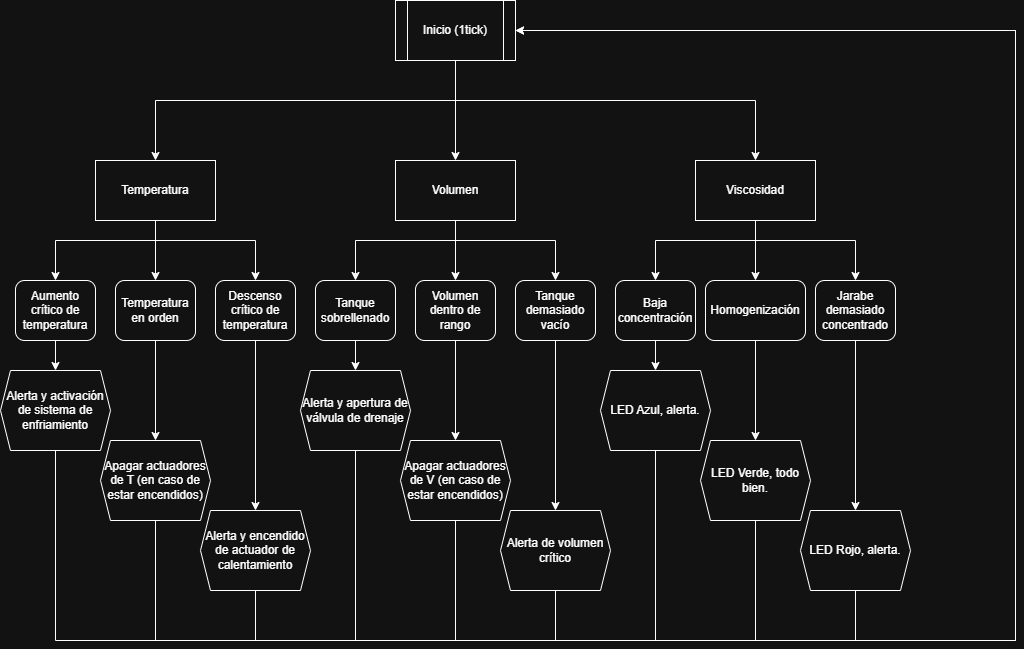

The diagram above was exported from draw.io. Its source (the exported page's mxGraphModel, read from the mxfile embedded in the PNG):
<mxGraphModel dx="2066" dy="664" grid="1" gridSize="10" guides="1" tooltips="1" connect="1" arrows="1" fold="1" page="1" pageScale="1" pageWidth="850" pageHeight="1100" math="0" shadow="0">
  <root>
    <mxCell id="0" />
    <mxCell id="1" parent="0" />
    <mxCell id="EVoeu0FyfyrZjMWMnq_5-4" edge="1" parent="1" source="onuJAN1xYOHxE-t1uZls-1" style="edgeStyle=orthogonalEdgeStyle;rounded=0;orthogonalLoop=1;jettySize=auto;html=1;" target="onuJAN1xYOHxE-t1uZls-3" value="">
      <mxGeometry relative="1" as="geometry" />
    </mxCell>
    <mxCell id="onuJAN1xYOHxE-t1uZls-1" parent="1" style="shape=process;whiteSpace=wrap;html=1;backgroundOutline=1;" value="Inicio (1tick)" vertex="1">
      <mxGeometry height="60" width="120" x="380" y="40" as="geometry" />
    </mxCell>
    <mxCell id="onuJAN1xYOHxE-t1uZls-2" parent="1" style="rounded=0;whiteSpace=wrap;html=1;" value="Temperatura" vertex="1">
      <mxGeometry height="60" width="120" x="80" y="200" as="geometry" />
    </mxCell>
    <mxCell id="onuJAN1xYOHxE-t1uZls-3" parent="1" style="rounded=0;whiteSpace=wrap;html=1;" value="Volumen" vertex="1">
      <mxGeometry height="60" width="120" x="380" y="200" as="geometry" />
    </mxCell>
    <mxCell id="onuJAN1xYOHxE-t1uZls-4" parent="1" style="rounded=0;whiteSpace=wrap;html=1;" value="Viscosidad" vertex="1">
      <mxGeometry height="60" width="120" x="680" y="200" as="geometry" />
    </mxCell>
    <mxCell id="onuJAN1xYOHxE-t1uZls-7" parent="1" style="rounded=1;whiteSpace=wrap;html=1;" value="Aumento crítico de temperatura" vertex="1">
      <mxGeometry height="60" width="80" y="320" as="geometry" />
    </mxCell>
    <mxCell id="onuJAN1xYOHxE-t1uZls-8" parent="1" style="rounded=1;whiteSpace=wrap;html=1;" value="Temperatura en orden" vertex="1">
      <mxGeometry height="60" width="80" x="100" y="320" as="geometry" />
    </mxCell>
    <mxCell id="onuJAN1xYOHxE-t1uZls-9" parent="1" style="rounded=1;whiteSpace=wrap;html=1;" value="Descenso crítico de temperatura" vertex="1">
      <mxGeometry height="60" width="80" x="200" y="320" as="geometry" />
    </mxCell>
    <mxCell id="onuJAN1xYOHxE-t1uZls-10" parent="1" style="rounded=1;whiteSpace=wrap;html=1;" value="Tanque sobrellenado" vertex="1">
      <mxGeometry height="60" width="80" x="300" y="320" as="geometry" />
    </mxCell>
    <mxCell id="onuJAN1xYOHxE-t1uZls-11" parent="1" style="rounded=1;whiteSpace=wrap;html=1;" value="Volumen dentro de rango" vertex="1">
      <mxGeometry height="60" width="80" x="400" y="320" as="geometry" />
    </mxCell>
    <mxCell id="onuJAN1xYOHxE-t1uZls-12" parent="1" style="rounded=1;whiteSpace=wrap;html=1;" value="Tanque demasiado vacío" vertex="1">
      <mxGeometry height="60" width="80" x="500" y="320" as="geometry" />
    </mxCell>
    <mxCell id="EVoeu0FyfyrZjMWMnq_5-1" parent="1" style="rounded=1;whiteSpace=wrap;html=1;" value="Baja concentración" vertex="1">
      <mxGeometry height="60" width="80" x="600" y="320" as="geometry" />
    </mxCell>
    <mxCell id="EVoeu0FyfyrZjMWMnq_5-2" parent="1" style="rounded=1;whiteSpace=wrap;html=1;" value="Homogenización" vertex="1">
      <mxGeometry height="60" width="100" x="690" y="320" as="geometry" />
    </mxCell>
    <mxCell id="EVoeu0FyfyrZjMWMnq_5-3" parent="1" style="rounded=1;whiteSpace=wrap;html=1;" value="Jarabe demasiado concentrado" vertex="1">
      <mxGeometry height="60" width="80" x="800" y="320" as="geometry" />
    </mxCell>
    <mxCell id="EVoeu0FyfyrZjMWMnq_5-5" edge="1" parent="1" source="onuJAN1xYOHxE-t1uZls-1" style="endArrow=classic;html=1;rounded=0;entryX=0.5;entryY=0;entryDx=0;entryDy=0;exitX=0.5;exitY=1;exitDx=0;exitDy=0;" target="onuJAN1xYOHxE-t1uZls-2" value="">
      <mxGeometry height="50" relative="1" width="50" as="geometry">
        <Array as="points">
          <mxPoint x="440" y="140" />
          <mxPoint x="140" y="140" />
        </Array>
        <mxPoint x="440" y="140" as="sourcePoint" />
        <mxPoint x="490" y="320" as="targetPoint" />
      </mxGeometry>
    </mxCell>
    <mxCell id="EVoeu0FyfyrZjMWMnq_5-6" edge="1" parent="1" source="onuJAN1xYOHxE-t1uZls-1" style="endArrow=classic;html=1;rounded=0;entryX=0.5;entryY=0;entryDx=0;entryDy=0;exitX=0.5;exitY=1;exitDx=0;exitDy=0;" target="onuJAN1xYOHxE-t1uZls-4" value="">
      <mxGeometry height="50" relative="1" width="50" as="geometry">
        <Array as="points">
          <mxPoint x="440" y="140" />
          <mxPoint x="740" y="140" />
        </Array>
        <mxPoint x="440" y="110" as="sourcePoint" />
        <mxPoint x="490" y="320" as="targetPoint" />
      </mxGeometry>
    </mxCell>
    <mxCell id="EVoeu0FyfyrZjMWMnq_5-7" edge="1" parent="1" source="EVoeu0FyfyrZjMWMnq_5-19" style="endArrow=classic;html=1;rounded=0;entryX=1;entryY=0.5;entryDx=0;entryDy=0;exitX=0.5;exitY=1;exitDx=0;exitDy=0;" target="onuJAN1xYOHxE-t1uZls-1" value="">
      <mxGeometry height="50" relative="1" width="50" as="geometry">
        <Array as="points">
          <mxPoint x="40" y="680" />
          <mxPoint x="1000" y="680" />
          <mxPoint x="1000" y="70" />
        </Array>
        <mxPoint x="440" y="370" as="sourcePoint" />
        <mxPoint x="490" y="320" as="targetPoint" />
      </mxGeometry>
    </mxCell>
    <mxCell id="EVoeu0FyfyrZjMWMnq_5-8" edge="1" parent="1" source="onuJAN1xYOHxE-t1uZls-7" style="endArrow=classic;html=1;rounded=0;entryX=0.5;entryY=0;entryDx=0;entryDy=0;exitX=0.5;exitY=1;exitDx=0;exitDy=0;" target="EVoeu0FyfyrZjMWMnq_5-19" value="">
      <mxGeometry height="50" relative="1" width="50" as="geometry">
        <mxPoint x="440" y="370" as="sourcePoint" />
        <mxPoint x="490" y="320" as="targetPoint" />
      </mxGeometry>
    </mxCell>
    <mxCell id="EVoeu0FyfyrZjMWMnq_5-9" edge="1" parent="1" source="onuJAN1xYOHxE-t1uZls-4" style="endArrow=classic;html=1;rounded=0;entryX=0.5;entryY=0;entryDx=0;entryDy=0;exitX=0.5;exitY=1;exitDx=0;exitDy=0;" target="EVoeu0FyfyrZjMWMnq_5-1" value="">
      <mxGeometry height="50" relative="1" width="50" as="geometry">
        <Array as="points">
          <mxPoint x="740" y="280" />
          <mxPoint x="640" y="280" />
        </Array>
        <mxPoint x="440" y="370" as="sourcePoint" />
        <mxPoint x="490" y="320" as="targetPoint" />
      </mxGeometry>
    </mxCell>
    <mxCell id="EVoeu0FyfyrZjMWMnq_5-10" edge="1" parent="1" source="onuJAN1xYOHxE-t1uZls-4" style="endArrow=classic;html=1;rounded=0;entryX=0.5;entryY=0;entryDx=0;entryDy=0;exitX=0.5;exitY=1;exitDx=0;exitDy=0;" target="EVoeu0FyfyrZjMWMnq_5-3" value="">
      <mxGeometry height="50" relative="1" width="50" as="geometry">
        <Array as="points">
          <mxPoint x="740" y="280" />
          <mxPoint x="840" y="280" />
        </Array>
        <mxPoint x="440" y="370" as="sourcePoint" />
        <mxPoint x="490" y="320" as="targetPoint" />
      </mxGeometry>
    </mxCell>
    <mxCell id="EVoeu0FyfyrZjMWMnq_5-11" edge="1" parent="1" source="onuJAN1xYOHxE-t1uZls-4" style="endArrow=classic;html=1;rounded=0;entryX=0.5;entryY=0;entryDx=0;entryDy=0;exitX=0.5;exitY=1;exitDx=0;exitDy=0;" target="EVoeu0FyfyrZjMWMnq_5-2" value="">
      <mxGeometry height="50" relative="1" width="50" as="geometry">
        <mxPoint x="440" y="370" as="sourcePoint" />
        <mxPoint x="490" y="320" as="targetPoint" />
      </mxGeometry>
    </mxCell>
    <mxCell id="EVoeu0FyfyrZjMWMnq_5-12" edge="1" parent="1" source="onuJAN1xYOHxE-t1uZls-3" style="endArrow=classic;html=1;rounded=0;entryX=0.5;entryY=0;entryDx=0;entryDy=0;exitX=0.5;exitY=1;exitDx=0;exitDy=0;" target="onuJAN1xYOHxE-t1uZls-12" value="">
      <mxGeometry height="50" relative="1" width="50" as="geometry">
        <Array as="points">
          <mxPoint x="440" y="280" />
          <mxPoint x="540" y="280" />
        </Array>
        <mxPoint x="440" y="370" as="sourcePoint" />
        <mxPoint x="490" y="320" as="targetPoint" />
      </mxGeometry>
    </mxCell>
    <mxCell id="EVoeu0FyfyrZjMWMnq_5-13" edge="1" parent="1" source="onuJAN1xYOHxE-t1uZls-3" style="endArrow=classic;html=1;rounded=0;entryX=0.5;entryY=0;entryDx=0;entryDy=0;exitX=0.5;exitY=1;exitDx=0;exitDy=0;" target="onuJAN1xYOHxE-t1uZls-11" value="">
      <mxGeometry height="50" relative="1" width="50" as="geometry">
        <mxPoint x="440" y="370" as="sourcePoint" />
        <mxPoint x="490" y="320" as="targetPoint" />
      </mxGeometry>
    </mxCell>
    <mxCell id="EVoeu0FyfyrZjMWMnq_5-14" edge="1" parent="1" source="onuJAN1xYOHxE-t1uZls-3" style="endArrow=classic;html=1;rounded=0;entryX=0.5;entryY=0;entryDx=0;entryDy=0;exitX=0.5;exitY=1;exitDx=0;exitDy=0;" target="onuJAN1xYOHxE-t1uZls-10" value="">
      <mxGeometry height="50" relative="1" width="50" as="geometry">
        <Array as="points">
          <mxPoint x="440" y="280" />
          <mxPoint x="340" y="280" />
        </Array>
        <mxPoint x="440" y="370" as="sourcePoint" />
        <mxPoint x="490" y="320" as="targetPoint" />
      </mxGeometry>
    </mxCell>
    <mxCell id="EVoeu0FyfyrZjMWMnq_5-15" edge="1" parent="1" source="onuJAN1xYOHxE-t1uZls-2" style="endArrow=classic;html=1;rounded=0;entryX=0.5;entryY=0;entryDx=0;entryDy=0;exitX=0.5;exitY=1;exitDx=0;exitDy=0;" target="onuJAN1xYOHxE-t1uZls-9" value="">
      <mxGeometry height="50" relative="1" width="50" as="geometry">
        <Array as="points">
          <mxPoint x="140" y="280" />
          <mxPoint x="240" y="280" />
        </Array>
        <mxPoint x="440" y="370" as="sourcePoint" />
        <mxPoint x="490" y="320" as="targetPoint" />
      </mxGeometry>
    </mxCell>
    <mxCell id="EVoeu0FyfyrZjMWMnq_5-16" edge="1" parent="1" source="onuJAN1xYOHxE-t1uZls-2" style="endArrow=classic;html=1;rounded=0;entryX=0.5;entryY=0;entryDx=0;entryDy=0;exitX=0.5;exitY=1;exitDx=0;exitDy=0;" target="onuJAN1xYOHxE-t1uZls-8" value="">
      <mxGeometry height="50" relative="1" width="50" as="geometry">
        <mxPoint x="440" y="370" as="sourcePoint" />
        <mxPoint x="490" y="320" as="targetPoint" />
      </mxGeometry>
    </mxCell>
    <mxCell id="EVoeu0FyfyrZjMWMnq_5-17" edge="1" parent="1" source="onuJAN1xYOHxE-t1uZls-2" style="endArrow=classic;html=1;rounded=0;entryX=0.5;entryY=0;entryDx=0;entryDy=0;exitX=0.5;exitY=1;exitDx=0;exitDy=0;" target="onuJAN1xYOHxE-t1uZls-7" value="">
      <mxGeometry height="50" relative="1" width="50" as="geometry">
        <Array as="points">
          <mxPoint x="140" y="280" />
          <mxPoint x="40" y="280" />
        </Array>
        <mxPoint x="440" y="370" as="sourcePoint" />
        <mxPoint x="490" y="320" as="targetPoint" />
      </mxGeometry>
    </mxCell>
    <mxCell id="EVoeu0FyfyrZjMWMnq_5-19" parent="1" style="shape=hexagon;perimeter=hexagonPerimeter2;whiteSpace=wrap;html=1;fixedSize=1;size=10;" value="Alerta y activación de sistema de enfriamiento" vertex="1">
      <mxGeometry height="80" width="110" x="-15" y="410" as="geometry" />
    </mxCell>
    <mxCell id="EVoeu0FyfyrZjMWMnq_5-20" parent="1" style="shape=hexagon;perimeter=hexagonPerimeter2;whiteSpace=wrap;html=1;fixedSize=1;size=10;" value="Apagar actuadores de T (en caso de estar encendidos)" vertex="1">
      <mxGeometry height="80" width="110" x="85" y="480" as="geometry" />
    </mxCell>
    <mxCell id="EVoeu0FyfyrZjMWMnq_5-21" edge="1" parent="1" source="onuJAN1xYOHxE-t1uZls-8" style="endArrow=classic;html=1;rounded=0;entryX=0.5;entryY=0;entryDx=0;entryDy=0;exitX=0.5;exitY=1;exitDx=0;exitDy=0;" target="EVoeu0FyfyrZjMWMnq_5-20" value="">
      <mxGeometry height="50" relative="1" width="50" as="geometry">
        <mxPoint x="300" y="460" as="sourcePoint" />
        <mxPoint x="350" y="410" as="targetPoint" />
      </mxGeometry>
    </mxCell>
    <mxCell id="EVoeu0FyfyrZjMWMnq_5-22" parent="1" style="shape=hexagon;perimeter=hexagonPerimeter2;whiteSpace=wrap;html=1;fixedSize=1;size=10;" value="Alerta y encendido de actuador de calentamiento" vertex="1">
      <mxGeometry height="80" width="110" x="185" y="550" as="geometry" />
    </mxCell>
    <mxCell id="EVoeu0FyfyrZjMWMnq_5-23" edge="1" parent="1" source="EVoeu0FyfyrZjMWMnq_5-20" style="endArrow=classic;html=1;rounded=0;entryX=1;entryY=0.5;entryDx=0;entryDy=0;exitX=0.5;exitY=1;exitDx=0;exitDy=0;" target="onuJAN1xYOHxE-t1uZls-1" value="">
      <mxGeometry height="50" relative="1" width="50" as="geometry">
        <Array as="points">
          <mxPoint x="140" y="680" />
          <mxPoint x="1000" y="680" />
          <mxPoint x="1000" y="70" />
        </Array>
        <mxPoint x="300" y="460" as="sourcePoint" />
        <mxPoint x="380" y="480" as="targetPoint" />
      </mxGeometry>
    </mxCell>
    <mxCell id="EVoeu0FyfyrZjMWMnq_5-24" edge="1" parent="1" source="onuJAN1xYOHxE-t1uZls-9" style="endArrow=classic;html=1;rounded=0;entryX=0.5;entryY=0;entryDx=0;entryDy=0;exitX=0.5;exitY=1;exitDx=0;exitDy=0;" target="EVoeu0FyfyrZjMWMnq_5-22" value="">
      <mxGeometry height="50" relative="1" width="50" as="geometry">
        <mxPoint x="300" y="460" as="sourcePoint" />
        <mxPoint x="350" y="410" as="targetPoint" />
      </mxGeometry>
    </mxCell>
    <mxCell id="EVoeu0FyfyrZjMWMnq_5-25" edge="1" parent="1" source="EVoeu0FyfyrZjMWMnq_5-22" style="endArrow=none;html=1;rounded=0;exitX=0.5;exitY=1;exitDx=0;exitDy=0;" value="">
      <mxGeometry height="50" relative="1" width="50" as="geometry">
        <mxPoint x="590" y="410" as="sourcePoint" />
        <mxPoint x="240" y="680" as="targetPoint" />
      </mxGeometry>
    </mxCell>
    <mxCell id="EVoeu0FyfyrZjMWMnq_5-26" parent="1" style="shape=hexagon;perimeter=hexagonPerimeter2;whiteSpace=wrap;html=1;fixedSize=1;size=10;" value="Alerta y apertura de válvula de drenaje" vertex="1">
      <mxGeometry height="80" width="110" x="285" y="410" as="geometry" />
    </mxCell>
    <mxCell id="EVoeu0FyfyrZjMWMnq_5-27" edge="1" parent="1" source="onuJAN1xYOHxE-t1uZls-10" style="endArrow=classic;html=1;rounded=0;entryX=0.5;entryY=0;entryDx=0;entryDy=0;exitX=0.5;exitY=1;exitDx=0;exitDy=0;" target="EVoeu0FyfyrZjMWMnq_5-26" value="">
      <mxGeometry height="50" relative="1" width="50" as="geometry">
        <mxPoint x="580" y="430" as="sourcePoint" />
        <mxPoint x="630" y="380" as="targetPoint" />
      </mxGeometry>
    </mxCell>
    <mxCell id="EVoeu0FyfyrZjMWMnq_5-28" edge="1" parent="1" style="endArrow=none;html=1;rounded=0;entryX=0.5;entryY=1;entryDx=0;entryDy=0;" target="EVoeu0FyfyrZjMWMnq_5-26" value="">
      <mxGeometry height="50" relative="1" width="50" as="geometry">
        <mxPoint x="340" y="680" as="sourcePoint" />
        <mxPoint x="630" y="380" as="targetPoint" />
      </mxGeometry>
    </mxCell>
    <mxCell id="EVoeu0FyfyrZjMWMnq_5-29" parent="1" style="shape=hexagon;perimeter=hexagonPerimeter2;whiteSpace=wrap;html=1;fixedSize=1;size=10;" value="Apagar actuadores de V (en caso de estar encendidos)" vertex="1">
      <mxGeometry height="80" width="110" x="385" y="480" as="geometry" />
    </mxCell>
    <mxCell id="EVoeu0FyfyrZjMWMnq_5-30" edge="1" parent="1" source="onuJAN1xYOHxE-t1uZls-11" style="endArrow=classic;html=1;rounded=0;entryX=0.5;entryY=0;entryDx=0;entryDy=0;exitX=0.5;exitY=1;exitDx=0;exitDy=0;" target="EVoeu0FyfyrZjMWMnq_5-29" value="">
      <mxGeometry height="50" relative="1" width="50" as="geometry">
        <mxPoint x="580" y="430" as="sourcePoint" />
        <mxPoint x="630" y="380" as="targetPoint" />
      </mxGeometry>
    </mxCell>
    <mxCell id="EVoeu0FyfyrZjMWMnq_5-31" edge="1" parent="1" style="endArrow=none;html=1;rounded=0;entryX=0.5;entryY=1;entryDx=0;entryDy=0;" target="EVoeu0FyfyrZjMWMnq_5-29" value="">
      <mxGeometry height="50" relative="1" width="50" as="geometry">
        <mxPoint x="440" y="680" as="sourcePoint" />
        <mxPoint x="490" y="600" as="targetPoint" />
      </mxGeometry>
    </mxCell>
    <mxCell id="EVoeu0FyfyrZjMWMnq_5-32" parent="1" style="shape=hexagon;perimeter=hexagonPerimeter2;whiteSpace=wrap;html=1;fixedSize=1;size=10;" value="Alerta de volumen crítico" vertex="1">
      <mxGeometry height="80" width="110" x="485" y="550" as="geometry" />
    </mxCell>
    <mxCell id="EVoeu0FyfyrZjMWMnq_5-33" edge="1" parent="1" source="onuJAN1xYOHxE-t1uZls-12" style="endArrow=classic;html=1;rounded=0;entryX=0.5;entryY=0;entryDx=0;entryDy=0;exitX=0.5;exitY=1;exitDx=0;exitDy=0;" target="EVoeu0FyfyrZjMWMnq_5-32" value="">
      <mxGeometry height="50" relative="1" width="50" as="geometry">
        <mxPoint x="570" y="470" as="sourcePoint" />
        <mxPoint x="570" y="570" as="targetPoint" />
      </mxGeometry>
    </mxCell>
    <mxCell id="EVoeu0FyfyrZjMWMnq_5-35" edge="1" parent="1" source="EVoeu0FyfyrZjMWMnq_5-32" style="endArrow=none;html=1;rounded=0;exitX=0.5;exitY=1;exitDx=0;exitDy=0;" value="">
      <mxGeometry height="50" relative="1" width="50" as="geometry">
        <mxPoint x="580" y="480" as="sourcePoint" />
        <mxPoint x="540" y="680" as="targetPoint" />
      </mxGeometry>
    </mxCell>
    <mxCell id="EVoeu0FyfyrZjMWMnq_5-36" parent="1" style="shape=hexagon;perimeter=hexagonPerimeter2;whiteSpace=wrap;html=1;fixedSize=1;size=10;" value="LED Azul, alerta." vertex="1">
      <mxGeometry height="80" width="110" x="585" y="410" as="geometry" />
    </mxCell>
    <mxCell id="EVoeu0FyfyrZjMWMnq_5-37" parent="1" style="shape=hexagon;perimeter=hexagonPerimeter2;whiteSpace=wrap;html=1;fixedSize=1;size=10;" value="LED Verde, todo bien." vertex="1">
      <mxGeometry height="80" width="110" x="685" y="480" as="geometry" />
    </mxCell>
    <mxCell id="EVoeu0FyfyrZjMWMnq_5-38" parent="1" style="shape=hexagon;perimeter=hexagonPerimeter2;whiteSpace=wrap;html=1;fixedSize=1;size=10;" value="LED Rojo, alerta." vertex="1">
      <mxGeometry height="80" width="110" x="785" y="550" as="geometry" />
    </mxCell>
    <mxCell id="EVoeu0FyfyrZjMWMnq_5-39" edge="1" parent="1" style="endArrow=none;html=1;rounded=0;entryX=0.5;entryY=1;entryDx=0;entryDy=0;" target="EVoeu0FyfyrZjMWMnq_5-36" value="">
      <mxGeometry height="50" relative="1" width="50" as="geometry">
        <mxPoint x="640" y="680" as="sourcePoint" />
        <mxPoint x="630" y="430" as="targetPoint" />
      </mxGeometry>
    </mxCell>
    <mxCell id="EVoeu0FyfyrZjMWMnq_5-40" edge="1" parent="1" style="endArrow=none;html=1;rounded=0;entryX=0.5;entryY=1;entryDx=0;entryDy=0;" target="EVoeu0FyfyrZjMWMnq_5-37" value="">
      <mxGeometry height="50" relative="1" width="50" as="geometry">
        <mxPoint x="740" y="680" as="sourcePoint" />
        <mxPoint x="730" y="630" as="targetPoint" />
      </mxGeometry>
    </mxCell>
    <mxCell id="EVoeu0FyfyrZjMWMnq_5-41" edge="1" parent="1" style="endArrow=none;html=1;rounded=0;entryX=0.5;entryY=1;entryDx=0;entryDy=0;" target="EVoeu0FyfyrZjMWMnq_5-38" value="">
      <mxGeometry height="50" relative="1" width="50" as="geometry">
        <mxPoint x="840" y="680" as="sourcePoint" />
        <mxPoint x="630" y="450" as="targetPoint" />
      </mxGeometry>
    </mxCell>
    <mxCell id="EVoeu0FyfyrZjMWMnq_5-42" edge="1" parent="1" source="EVoeu0FyfyrZjMWMnq_5-1" style="endArrow=classic;html=1;rounded=0;entryX=0.5;entryY=0;entryDx=0;entryDy=0;exitX=0.5;exitY=1;exitDx=0;exitDy=0;" target="EVoeu0FyfyrZjMWMnq_5-36" value="">
      <mxGeometry height="50" relative="1" width="50" as="geometry">
        <mxPoint x="580" y="380" as="sourcePoint" />
        <mxPoint x="630" y="330" as="targetPoint" />
      </mxGeometry>
    </mxCell>
    <mxCell id="EVoeu0FyfyrZjMWMnq_5-43" edge="1" parent="1" source="EVoeu0FyfyrZjMWMnq_5-2" style="endArrow=classic;html=1;rounded=0;entryX=0.5;entryY=0;entryDx=0;entryDy=0;exitX=0.5;exitY=1;exitDx=0;exitDy=0;" target="EVoeu0FyfyrZjMWMnq_5-37" value="">
      <mxGeometry height="50" relative="1" width="50" as="geometry">
        <mxPoint x="580" y="380" as="sourcePoint" />
        <mxPoint x="630" y="330" as="targetPoint" />
      </mxGeometry>
    </mxCell>
    <mxCell id="EVoeu0FyfyrZjMWMnq_5-44" edge="1" parent="1" source="EVoeu0FyfyrZjMWMnq_5-3" style="endArrow=classic;html=1;rounded=0;entryX=0.5;entryY=0;entryDx=0;entryDy=0;exitX=0.5;exitY=1;exitDx=0;exitDy=0;" target="EVoeu0FyfyrZjMWMnq_5-38" value="">
      <mxGeometry height="50" relative="1" width="50" as="geometry">
        <mxPoint x="580" y="380" as="sourcePoint" />
        <mxPoint x="630" y="330" as="targetPoint" />
      </mxGeometry>
    </mxCell>
  </root>
</mxGraphModel>